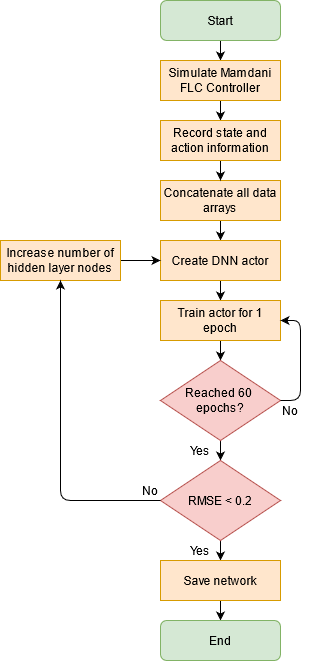

The diagram above was exported from draw.io. Its source (the exported page's mxGraphModel, read from the mxfile embedded in the PNG):
<mxGraphModel dx="1422" dy="791" grid="1" gridSize="10" guides="1" tooltips="1" connect="1" arrows="1" fold="1" page="1" pageScale="1" pageWidth="850" pageHeight="1100" math="0" shadow="0">
  <root>
    <mxCell id="0" />
    <mxCell id="1" parent="0" />
    <mxCell id="EU07NzyVG_wUy8GREdb8-15" style="edgeStyle=orthogonalEdgeStyle;rounded=0;orthogonalLoop=1;jettySize=auto;html=1;exitX=0.5;exitY=1;exitDx=0;exitDy=0;entryX=0.5;entryY=0;entryDx=0;entryDy=0;" edge="1" parent="1" source="EU07NzyVG_wUy8GREdb8-1" target="EU07NzyVG_wUy8GREdb8-13">
      <mxGeometry relative="1" as="geometry" />
    </mxCell>
    <mxCell id="EU07NzyVG_wUy8GREdb8-1" value="Start" style="rounded=1;whiteSpace=wrap;html=1;fillColor=#d5e8d4;strokeColor=#82b366;" vertex="1" parent="1">
      <mxGeometry x="320" y="200" width="120" height="40" as="geometry" />
    </mxCell>
    <mxCell id="EU07NzyVG_wUy8GREdb8-2" value="Simulate Mamdani FLC Controller" style="rounded=0;whiteSpace=wrap;html=1;" vertex="1" parent="1">
      <mxGeometry x="320" y="260" width="120" height="40" as="geometry" />
    </mxCell>
    <mxCell id="EU07NzyVG_wUy8GREdb8-3" value="Record state and action information" style="rounded=0;whiteSpace=wrap;html=1;" vertex="1" parent="1">
      <mxGeometry x="320" y="320" width="120" height="40" as="geometry" />
    </mxCell>
    <mxCell id="EU07NzyVG_wUy8GREdb8-18" style="edgeStyle=orthogonalEdgeStyle;rounded=0;orthogonalLoop=1;jettySize=auto;html=1;exitX=0.5;exitY=1;exitDx=0;exitDy=0;entryX=0.5;entryY=0;entryDx=0;entryDy=0;" edge="1" parent="1" source="EU07NzyVG_wUy8GREdb8-4" target="EU07NzyVG_wUy8GREdb8-5">
      <mxGeometry relative="1" as="geometry" />
    </mxCell>
    <mxCell id="EU07NzyVG_wUy8GREdb8-4" value="Concatenate all data arrays" style="rounded=0;whiteSpace=wrap;html=1;fillColor=#ffe6cc;strokeColor=#d79b00;" vertex="1" parent="1">
      <mxGeometry x="320" y="380" width="120" height="40" as="geometry" />
    </mxCell>
    <mxCell id="EU07NzyVG_wUy8GREdb8-19" style="edgeStyle=orthogonalEdgeStyle;rounded=0;orthogonalLoop=1;jettySize=auto;html=1;exitX=0.5;exitY=1;exitDx=0;exitDy=0;entryX=0.5;entryY=0;entryDx=0;entryDy=0;" edge="1" parent="1" source="EU07NzyVG_wUy8GREdb8-5" target="EU07NzyVG_wUy8GREdb8-6">
      <mxGeometry relative="1" as="geometry" />
    </mxCell>
    <mxCell id="EU07NzyVG_wUy8GREdb8-5" value="Create DNN actor" style="rounded=0;whiteSpace=wrap;html=1;fillColor=#ffe6cc;strokeColor=#d79b00;" vertex="1" parent="1">
      <mxGeometry x="320" y="440" width="120" height="40" as="geometry" />
    </mxCell>
    <mxCell id="EU07NzyVG_wUy8GREdb8-20" style="edgeStyle=orthogonalEdgeStyle;rounded=0;orthogonalLoop=1;jettySize=auto;html=1;exitX=0.5;exitY=1;exitDx=0;exitDy=0;entryX=0.5;entryY=0;entryDx=0;entryDy=0;" edge="1" parent="1" source="EU07NzyVG_wUy8GREdb8-6" target="EU07NzyVG_wUy8GREdb8-7">
      <mxGeometry relative="1" as="geometry" />
    </mxCell>
    <mxCell id="EU07NzyVG_wUy8GREdb8-6" value="Train actor for 1 epoch" style="rounded=0;whiteSpace=wrap;html=1;fillColor=#ffe6cc;strokeColor=#d79b00;" vertex="1" parent="1">
      <mxGeometry x="320" y="500" width="120" height="40" as="geometry" />
    </mxCell>
    <mxCell id="EU07NzyVG_wUy8GREdb8-21" style="edgeStyle=orthogonalEdgeStyle;rounded=0;orthogonalLoop=1;jettySize=auto;html=1;exitX=0.5;exitY=1;exitDx=0;exitDy=0;entryX=0.5;entryY=0;entryDx=0;entryDy=0;" edge="1" parent="1" source="EU07NzyVG_wUy8GREdb8-7" target="EU07NzyVG_wUy8GREdb8-8">
      <mxGeometry relative="1" as="geometry" />
    </mxCell>
    <mxCell id="EU07NzyVG_wUy8GREdb8-7" value="Reached 60&amp;nbsp; epochs?" style="rhombus;whiteSpace=wrap;html=1;fillColor=#f8cecc;strokeColor=#b85450;" vertex="1" parent="1">
      <mxGeometry x="320" y="560" width="120" height="80" as="geometry" />
    </mxCell>
    <mxCell id="EU07NzyVG_wUy8GREdb8-22" style="edgeStyle=orthogonalEdgeStyle;rounded=0;orthogonalLoop=1;jettySize=auto;html=1;exitX=0.5;exitY=1;exitDx=0;exitDy=0;entryX=0.5;entryY=0;entryDx=0;entryDy=0;" edge="1" parent="1" source="EU07NzyVG_wUy8GREdb8-8" target="EU07NzyVG_wUy8GREdb8-10">
      <mxGeometry relative="1" as="geometry" />
    </mxCell>
    <mxCell id="EU07NzyVG_wUy8GREdb8-8" value="RMSE &amp;lt; 0.2" style="rhombus;whiteSpace=wrap;html=1;fillColor=#f8cecc;strokeColor=#b85450;" vertex="1" parent="1">
      <mxGeometry x="320" y="660" width="120" height="80" as="geometry" />
    </mxCell>
    <mxCell id="EU07NzyVG_wUy8GREdb8-23" style="edgeStyle=orthogonalEdgeStyle;rounded=0;orthogonalLoop=1;jettySize=auto;html=1;exitX=0.5;exitY=1;exitDx=0;exitDy=0;entryX=0.5;entryY=0;entryDx=0;entryDy=0;" edge="1" parent="1" source="EU07NzyVG_wUy8GREdb8-10" target="EU07NzyVG_wUy8GREdb8-12">
      <mxGeometry relative="1" as="geometry" />
    </mxCell>
    <mxCell id="EU07NzyVG_wUy8GREdb8-10" value="Save network" style="rounded=0;whiteSpace=wrap;html=1;fillColor=#ffe6cc;strokeColor=#d79b00;" vertex="1" parent="1">
      <mxGeometry x="320" y="760" width="120" height="40" as="geometry" />
    </mxCell>
    <mxCell id="EU07NzyVG_wUy8GREdb8-25" style="edgeStyle=orthogonalEdgeStyle;rounded=0;orthogonalLoop=1;jettySize=auto;html=1;exitX=1;exitY=0.5;exitDx=0;exitDy=0;" edge="1" parent="1" source="EU07NzyVG_wUy8GREdb8-11" target="EU07NzyVG_wUy8GREdb8-5">
      <mxGeometry relative="1" as="geometry" />
    </mxCell>
    <mxCell id="EU07NzyVG_wUy8GREdb8-11" value="Increase number of hidden layer nodes" style="rounded=0;whiteSpace=wrap;html=1;fillColor=#ffe6cc;strokeColor=#d79b00;" vertex="1" parent="1">
      <mxGeometry x="160" y="440" width="120" height="40" as="geometry" />
    </mxCell>
    <mxCell id="EU07NzyVG_wUy8GREdb8-12" value="End" style="rounded=1;whiteSpace=wrap;html=1;fillColor=#d5e8d4;strokeColor=#82b366;" vertex="1" parent="1">
      <mxGeometry x="320" y="820" width="120" height="40" as="geometry" />
    </mxCell>
    <mxCell id="EU07NzyVG_wUy8GREdb8-16" style="edgeStyle=orthogonalEdgeStyle;rounded=0;orthogonalLoop=1;jettySize=auto;html=1;exitX=0.5;exitY=1;exitDx=0;exitDy=0;entryX=0.5;entryY=0;entryDx=0;entryDy=0;" edge="1" parent="1" source="EU07NzyVG_wUy8GREdb8-13" target="EU07NzyVG_wUy8GREdb8-14">
      <mxGeometry relative="1" as="geometry" />
    </mxCell>
    <mxCell id="EU07NzyVG_wUy8GREdb8-13" value="Simulate Mamdani FLC Controller" style="rounded=0;whiteSpace=wrap;html=1;fillColor=#ffe6cc;strokeColor=#d79b00;" vertex="1" parent="1">
      <mxGeometry x="320" y="260" width="120" height="40" as="geometry" />
    </mxCell>
    <mxCell id="EU07NzyVG_wUy8GREdb8-17" style="edgeStyle=orthogonalEdgeStyle;rounded=0;orthogonalLoop=1;jettySize=auto;html=1;exitX=0.5;exitY=1;exitDx=0;exitDy=0;entryX=0.5;entryY=0;entryDx=0;entryDy=0;" edge="1" parent="1" source="EU07NzyVG_wUy8GREdb8-14" target="EU07NzyVG_wUy8GREdb8-4">
      <mxGeometry relative="1" as="geometry" />
    </mxCell>
    <mxCell id="EU07NzyVG_wUy8GREdb8-14" value="Record state and action information" style="rounded=0;whiteSpace=wrap;html=1;fillColor=#ffe6cc;strokeColor=#d79b00;" vertex="1" parent="1">
      <mxGeometry x="320" y="320" width="120" height="40" as="geometry" />
    </mxCell>
    <mxCell id="EU07NzyVG_wUy8GREdb8-24" value="" style="endArrow=classic;html=1;exitX=0;exitY=0.5;exitDx=0;exitDy=0;entryX=0.5;entryY=1;entryDx=0;entryDy=0;" edge="1" parent="1" source="EU07NzyVG_wUy8GREdb8-8" target="EU07NzyVG_wUy8GREdb8-11">
      <mxGeometry width="50" height="50" relative="1" as="geometry">
        <mxPoint x="400" y="510" as="sourcePoint" />
        <mxPoint x="450" y="460" as="targetPoint" />
        <Array as="points">
          <mxPoint x="220" y="700" />
        </Array>
      </mxGeometry>
    </mxCell>
    <mxCell id="EU07NzyVG_wUy8GREdb8-26" value="" style="endArrow=classic;html=1;exitX=1;exitY=0.5;exitDx=0;exitDy=0;entryX=1;entryY=0.5;entryDx=0;entryDy=0;" edge="1" parent="1" source="EU07NzyVG_wUy8GREdb8-7" target="EU07NzyVG_wUy8GREdb8-6">
      <mxGeometry width="50" height="50" relative="1" as="geometry">
        <mxPoint x="400" y="510" as="sourcePoint" />
        <mxPoint x="450" y="460" as="targetPoint" />
        <Array as="points">
          <mxPoint x="460" y="600" />
          <mxPoint x="460" y="520" />
        </Array>
      </mxGeometry>
    </mxCell>
    <mxCell id="EU07NzyVG_wUy8GREdb8-27" value="Yes" style="text;html=1;strokeColor=none;fillColor=none;align=center;verticalAlign=middle;whiteSpace=wrap;rounded=0;" vertex="1" parent="1">
      <mxGeometry x="340" y="740" width="40" height="20" as="geometry" />
    </mxCell>
    <mxCell id="EU07NzyVG_wUy8GREdb8-28" value="Yes" style="text;html=1;strokeColor=none;fillColor=none;align=center;verticalAlign=middle;whiteSpace=wrap;rounded=0;" vertex="1" parent="1">
      <mxGeometry x="340" y="640" width="40" height="20" as="geometry" />
    </mxCell>
    <mxCell id="EU07NzyVG_wUy8GREdb8-29" value="No" style="text;html=1;strokeColor=none;fillColor=none;align=center;verticalAlign=middle;whiteSpace=wrap;rounded=0;" vertex="1" parent="1">
      <mxGeometry x="430" y="600" width="40" height="20" as="geometry" />
    </mxCell>
    <mxCell id="EU07NzyVG_wUy8GREdb8-31" value="No" style="text;html=1;strokeColor=none;fillColor=none;align=center;verticalAlign=middle;whiteSpace=wrap;rounded=0;" vertex="1" parent="1">
      <mxGeometry x="290" y="680" width="40" height="20" as="geometry" />
    </mxCell>
  </root>
</mxGraphModel>